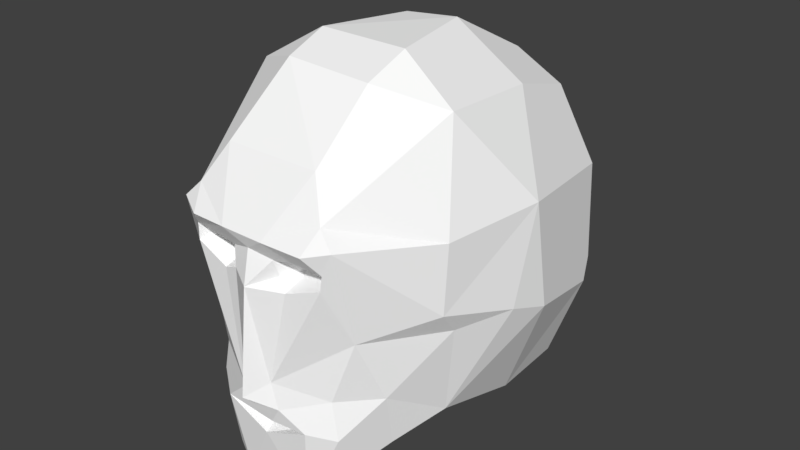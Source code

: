 # Source: skull.blend  (saved by Blender 2.78.0; exported with 4.5.12 LTS)
import bpy
from mathutils import Matrix  # noqa: F401  (used for matrix-valued properties, if any)

bpy.ops.wm.read_factory_settings(use_empty=True)
scene = bpy.context.scene
scene.name = 'Scene'

# ---- collections
col_collection_1 = bpy.data.collections.new('Collection 1'); scene.collection.children.link(col_collection_1)

# ---- materials (node trees are filled in below, after node groups)
mat_eyes = bpy.data.materials.new('Eyes')
mat_eyes.alpha_threshold = 0.0
mat_eyes.use_transparent_shadow = False
mat_eyes.diffuse_color = (1.0, 1.0, 1.0, 1.0)
mat_eyes.roughness = 0.5

# ---- material node trees

# ---- world
world_world = bpy.data.worlds.new('World'); scene.world = world_world
world_world.color = (0.05088, 0.05088, 0.05088)
world_world.use_sun_shadow = False
world_world.sun_shadow_jitter_overblur = 0.0
world_world.cycles.sampling_method = 'MANUAL'

# ---- meshes
me_cube_001 = bpy.data.meshes.new('Cube.001')
me_cube_001.from_pydata([(-0.07631, 0.1443, -0.1133), (-0.07548, -0.04025, -0.08969), (-0.07297, 0.1417, 0.1127), (-0.0801, 0.08004, -0.1123), (-0.09218, 0.1621, 0.05542), (-0.07433, -0.05389, -0.05016), (-0.09946, -0.02321, 0.05894), (-0.07924, 0.08244, 0.1307), (-0.08257, 0.003125, 0.1355), (-0.03924, 0.1955, -0.03499), (-0.1137, 0.03953, -0.009858), (-0.0266, 0.09002, 0.1589), (-0.03638, 0.01264, 0.1641), (-0.05212, 0.01359, -0.1145), (-0.02481, -0.08765, -0.1422), (-0.03837, -0.0745, 0.1083), (-0.01166, -0.09991, -0.05647), (-0.06086, -0.07457, -0.07619), (-0.1008, 0.149, -0.04282), (-0.06491, -0.09266, 0.06847), (-0.06836, -0.07277, -0.001331), (-0.02665, -0.09592, 0.02885), (-0.04022, 0.2043, 0.01275), (-0.01596, -0.09622, 0.04947), (-0.0473, -0.1019, 0.06366), (-0.03457, -0.09487, -0.07686), (-0.05491, -0.09286, 0.03829), (-0.09781, 0.1583, -0.02582), (-0.04896, -0.08005, -0.04519), (-0.05424, -0.0934, 0.05178), (-0.01373, -0.09865, 0.03426), (-0.04327, -0.07521, 0.04241), (-0.02611, -0.07366, 0.04893), (-0.02608, -0.07254, 0.03621), (-0.04555, -0.04961, -0.1264), (-0.07987, -0.01992, -0.05712), (-0.09845, -0.02385, 0.008719), (-0.0974, -0.003611, -0.01164), (-0.001079, -0.08413, -0.08001), (-0.04342, -0.0797, -0.1312), (-0.08376, -0.009214, -0.08426), (-0.03438, 0.1819, -0.09499), (-0.05299, -0.08883, 0.08091), (-0.03925, 0.2062, 0.06792), (-0.1146, 0.05618, 0.06438), (-0.01813, -0.104, 0.06473), (-0.1168, 0.06692, -0.02126), (0.0002359, 0.1692, -0.1132), (-0.01159, -0.02409, -0.1257), (0.07695, 0.1446, -0.1132), (0.07279, -0.0449, -0.09487), (0.07366, 0.1417, 0.1127), (0.08075, 0.07957, -0.1123), (0.09397, 0.1607, 0.05), (0.1005, -0.02245, 0.05931), (0.07993, 0.08244, 0.1307), (0.08282, 0.00245, 0.1354), (0.02325, 0.16, 0.1258), (0.03993, 0.1955, -0.03499), (0.1134, 0.03477, -0.01021), (0.03735, 0.01043, 0.1643), (0.05281, 0.01359, -0.1145), (0.03051, -0.08773, -0.1416), (0.02073, -0.02771, -0.126), (0.1015, 0.149, -0.04282), (0.01006, -0.0976, -0.0771), (0.0656, -0.09266, 0.06847), (0.03655, -0.09644, 0.05376), (0.06613, -0.07389, -0.004595), (0.02757, -0.09593, 0.02873), (0.04091, 0.2043, 0.01275), (0.0003449, -0.1137, -0.05354), (0.01842, -0.09568, 0.04973), (0.01893, -0.0914, 0.03611), (0.04799, -0.1019, 0.06366), (0.03776, -0.09422, -0.07746), (0.05562, -0.09283, 0.03894), (0.0985, 0.1583, -0.02582), (0.05046, -0.08047, -0.05277), (0.01855, -0.09891, -0.06377), (0.0133, -0.09945, -0.0433), (0.05762, -0.09307, 0.05094), (0.001537, -0.1064, 0.02883), (0.04345, -0.075, 0.04267), (0.02707, -0.07401, 0.04864), (0.02719, -0.0729, 0.03611), (0.03653, -0.02448, 0.1506), (0.04624, -0.04961, -0.1264), (0.01915, -0.04992, -0.1412), (0.09887, -0.0245, 0.006036), (0.09592, -0.00862, -0.01312), (0.03201, -0.08156, -0.08132), (0.05596, -0.08128, -0.08199), (0.08462, -0.001302, -0.08606), (0.07456, -0.05329, -0.0535), (0.03232, 0.1827, -0.09648), (0.05368, -0.08883, 0.08091), (0.03941, 0.2065, 0.0663), (0.1155, 0.05488, 0.06395), (0.01549, -0.1033, 0.06401), (0.03774, -0.07497, 0.1088), (0.0004762, -0.09988, 0.05418), (0.0007697, -0.09472, -0.09284), (-0.01635, -0.04862, -0.1411), (-0.003319, -0.08209, -0.09062), (-0.01252, 0.1594, 0.1302), (0.01434, 0.09537, 0.1613), (-0.03156, -0.02434, 0.1538), (0.0003448, 0.2031, -0.04159), (0.0003449, 0.2048, 0.08073), (0.000351, 0.2135, 0.03417), (0.1173, 0.06819, -0.02187), (-0.01525, -0.0806, -0.08454)], [], [(42, 8, 6), (19, 6, 36), (9, 27, 22), (40, 3, 13), (100, 107, 15), (16, 79, 71), (2, 4, 44, 7), (42, 45, 15), (103, 14, 34), (0, 3, 18), (25, 38, 65), (16, 21, 26), (28, 5, 17), (39, 25, 17), (3, 40, 46), (3, 46, 18), (35, 5, 37), (4, 22, 27), (5, 28, 20), (33, 32, 31), (26, 31, 29), (40, 35, 37), (48, 34, 13), (40, 37, 10), (62, 102, 14), (14, 102, 25), (19, 42, 6), (11, 12, 106), (110, 22, 43), (46, 27, 18), (36, 37, 20), (95, 47, 41), (41, 0, 18), (46, 4, 27), (22, 9, 27), (24, 42, 19), (45, 42, 24), (13, 3, 48), (0, 47, 3), (14, 103, 62), (56, 96, 54), (54, 66, 89), (58, 70, 77), (111, 59, 93), (93, 61, 52), (96, 100, 99), (62, 88, 87), (53, 70, 97), (80, 69, 82), (79, 80, 71), (78, 92, 94), (79, 65, 75), (52, 111, 93), (111, 52, 64), (53, 77, 70), (90, 68, 94), (94, 68, 78), (73, 72, 82), (85, 73, 69), (93, 90, 94), (87, 63, 61), (98, 54, 89), (93, 59, 90), (98, 56, 54), (91, 112, 104), (96, 66, 54), (38, 112, 91), (106, 12, 60), (95, 108, 58), (70, 110, 97), (111, 64, 77), (97, 110, 109), (100, 86, 107), (80, 82, 71), (53, 111, 77), (70, 77, 58), (98, 59, 111), (74, 66, 96), (96, 99, 74), (72, 84, 67), (63, 48, 61), (61, 48, 52), (49, 52, 47), (47, 52, 48), (62, 103, 88), (41, 47, 0), (46, 40, 10), (107, 8, 42, 15), (44, 8, 7), (11, 105, 2, 7), (12, 11, 7, 8), (17, 5, 1, 39), (34, 39, 1), (29, 45, 24), (1, 5, 35), (18, 27, 9, 41), (101, 23, 30, 82), (45, 29, 23, 101), (46, 44, 4), (20, 19, 36), (16, 30, 21), (4, 43, 22), (20, 28, 16, 26), (19, 20, 26, 29), (110, 108, 9, 22), (34, 14, 39), (29, 24, 19), (37, 5, 20), (1, 40, 13, 34), (33, 21, 30), (48, 103, 34), (6, 44, 10, 36), (8, 107, 12), (112, 25, 102, 104), (44, 6, 8), (43, 4, 2, 105), (112, 38, 25), (14, 25, 39), (101, 99, 45), (41, 9, 108, 95), (105, 11, 106), (30, 23, 32, 33), (109, 43, 105), (82, 30, 16, 71), (37, 36, 10), (1, 35, 40), (43, 109, 110), (79, 16, 25, 65), (99, 100, 15, 45), (44, 46, 10), (31, 26, 21, 33), (23, 29, 32), (28, 17, 25, 16), (31, 32, 29), (98, 53, 51, 55), (47, 48, 3), (49, 47, 95), (96, 56, 86, 100), (55, 56, 98), (106, 55, 51, 57), (60, 56, 55, 106), (67, 81, 74, 99), (50, 62, 87), (58, 77, 64, 95), (49, 64, 52), (72, 67, 99, 101), (102, 91, 104), (82, 72, 101), (53, 98, 111), (89, 66, 68), (80, 76, 69), (103, 48, 63, 88), (76, 68, 66, 81), (68, 76, 80), (58, 108, 110, 70), (66, 74, 81), (78, 80, 79), (78, 68, 80), (61, 93, 50, 87), (73, 82, 69), (85, 83, 84), (76, 81, 83), (59, 98, 89), (87, 88, 63), (91, 75, 65, 38), (60, 86, 56), (102, 75, 91), (92, 62, 50, 94), (92, 75, 62), (97, 57, 51, 53), (50, 93, 94), (62, 75, 102), (107, 86, 60, 12), (57, 105, 106), (109, 105, 57, 97), (73, 85, 84, 72), (83, 85, 69, 76), (59, 89, 90), (89, 68, 90), (95, 64, 49), (83, 81, 67, 84), (75, 92, 78, 79)])
_uv = me_cube_001.uv_layers.new(name='UVMap')
_uv.uv.foreach_set('vector', [0.105, 0.7435, 0.06713, 0.8111, 0.116, 0.7961, 0.1129, 0.7427, 0.116, 0.7961, 0.1463, 0.7836, 0.2211, 0.9684, 0.197, 0.9126, 0.1828, 0.9805, 0.2097, 0.7921, 0.2456, 0.8383, 0.2398, 0.7357, 0.6868, 0.95, 0.6973, 0.9415, 0.6868, 0.9498, 0.167, 0.7126, 0.1683, 0.7162, 0.1635, 0.71, 0.0946, 0.9242, 0.1418, 0.9245, 0.1251, 0.8486, 0.07325, 0.8777, 0.105, 0.7435, 0.109, 0.7203, 0.05595, 0.7311, 0.2164, 0.7173, 0.2013, 0.7139, 0.2147, 0.7249, 0.2636, 0.887, 0.2456, 0.8383, 0.222, 0.9038, 0.1809, 0.7217, 0.1766, 0.7101, 0.1764, 0.7123, 0.1672, 0.7169, 0.1307, 0.7251, 0.128, 0.7353, 0.1644, 0.7332, 0.1822, 0.7558, 0.1847, 0.7281, 0.1994, 0.7186, 0.1809, 0.7217, 0.1847, 0.7281, 0.2456, 0.8383, 0.1758, 0.8171, 0.1781, 0.8464, 0.2456, 0.8383, 0.1781, 0.8464, 0.222, 0.9038, 0.1833, 0.7776, 0.1639, 0.7608, 0.1698, 0.7875, 0.0, 0.0, 0.0, 0.0, 0.0, 0.0, 0.1595, 0.7617, 0.1644, 0.7332, 0.1439, 0.7465, 0.1243, 0.7261, 0.1226, 0.7261, 0.1237, 0.7288, 0.128, 0.7353, 0.1237, 0.7288, 0.1191, 0.7357, 0.2097, 0.7921, 0.1833, 0.7776, 0.1698, 0.7875, 0.2429, 0.7163, 0.2147, 0.7249, 0.2398, 0.7357, 0.1758, 0.8171, 0.1591, 0.7917, 0.1638, 0.8232, 0.201, 0.7148, 0.1838, 0.7103, 0.2013, 0.7139, 0.2013, 0.7139, 0.1838, 0.7103, 0.1809, 0.7217, 0.1129, 0.7427, 0.105, 0.7435, 0.116, 0.7961, 0.7494, 0.9271, 0.7134, 0.936, 0.7502, 0.9371, 0.8429, 0.9461, 0.8547, 0.9258, 0.827, 0.9271, 0.1781, 0.8464, 0.197, 0.9126, 0.222, 0.9038, 0.1463, 0.7836, 0.1591, 0.7917, 0.1439, 0.7465, 0.2717, 0.9454, 0.2878, 0.9422, 0.2703, 0.9426, 0.2703, 0.9426, 0.2636, 0.887, 0.222, 0.9038, 0.0, 0.0, 0.0, 0.0, 0.0, 0.0, 0.0, 0.0, 0.0, 0.0, 0.0, 0.0, 0.11, 0.7307, 0.105, 0.7435, 0.1129, 0.7427, 0.109, 0.7203, 0.105, 0.7435, 0.11, 0.7307, 0.2398, 0.7357, 0.2456, 0.8383, 0.2429, 0.7163, 0.2636, 0.887, 0.2878, 0.9422, 0.2456, 0.8383, 0.2013, 0.7139, 0.2164, 0.7173, 0.201, 0.7148, 0.06728, 0.8106, 0.105, 0.7435, 0.116, 0.796, 0.116, 0.796, 0.1129, 0.7427, 0.1474, 0.7838, 0.2211, 0.9684, 0.1828, 0.9805, 0.197, 0.9126, 0.1781, 0.8463, 0.1641, 0.8233, 0.1758, 0.8171, 0.2068, 0.7879, 0.2398, 0.7357, 0.2455, 0.8383, 0.105, 0.7435, 0.05592, 0.7308, 0.1084, 0.7196, 0.201, 0.7148, 0.2162, 0.7184, 0.2147, 0.7249, 0.1455, 0.9242, 0.1828, 0.9805, 0.1369, 0.9854, 0.1469, 0.7128, 0.1307, 0.7251, 0.1342, 0.713, 0.1686, 0.712, 0.1648, 0.7132, 0.1635, 0.71, 0.1676, 0.7322, 0.1866, 0.7269, 0.1849, 0.7554, 0.1683, 0.7162, 0.1764, 0.7123, 0.1814, 0.7227, 0.2455, 0.8383, 0.1781, 0.8463, 0.1758, 0.8171, 0.1781, 0.8463, 0.2455, 0.8383, 0.222, 0.9038, 0.0, 0.0, 0.0, 0.0, 0.0, 0.0, 0.1602, 0.7915, 0.1491, 0.744, 0.1595, 0.7617, 0.1595, 0.7617, 0.1491, 0.744, 0.1676, 0.7322, 0.1261, 0.7212, 0.1187, 0.7202, 0.1342, 0.713, 0.1243, 0.7261, 0.1261, 0.7212, 0.1307, 0.7251, 0.2068, 0.7879, 0.1698, 0.7875, 0.1645, 0.7613, 0.2147, 0.7249, 0.2426, 0.7225, 0.2398, 0.7357, 0.125, 0.8479, 0.116, 0.796, 0.1474, 0.7838, 0.1758, 0.8171, 0.1641, 0.8233, 0.1602, 0.7915, 0.125, 0.8479, 0.06728, 0.8106, 0.116, 0.796, 0.1813, 0.7193, 0.1803, 0.7163, 0.183, 0.7096, 0.105, 0.7435, 0.1129, 0.7427, 0.116, 0.796, 0.1766, 0.7101, 0.1803, 0.7163, 0.1813, 0.7193, 0.7502, 0.9371, 0.7134, 0.936, 0.7134, 0.9359, 0.8884, 0.9304, 0.8795, 0.945, 0.8778, 0.9276, 0.8547, 0.9258, 0.8429, 0.9461, 0.8278, 0.9271, 0.1781, 0.8463, 0.222, 0.9038, 0.197, 0.9126, 0.8278, 0.9271, 0.8429, 0.9461, 0.8225, 0.9464, 0.6868, 0.95, 0.697, 0.9407, 0.6973, 0.9415, 0.1648, 0.7132, 0.1342, 0.713, 0.1629, 0.7084, 0.0, 0.0, 0.0, 0.0, 0.0, 0.0, 0.0, 0.0, 0.0, 0.0, 0.0, 0.0, 0.125, 0.8479, 0.1641, 0.8233, 0.006463, 0.03539, 0.11, 0.7307, 0.1129, 0.7427, 0.105, 0.7435, 0.105, 0.7435, 0.1084, 0.7196, 0.11, 0.7307, 0.1187, 0.7202, 0.1226, 0.7261, 0.1159, 0.7274, 0.2426, 0.7225, 0.2429, 0.7163, 0.2398, 0.7357, 0.2398, 0.7357, 0.2429, 0.7163, 0.2455, 0.8383, 0.2636, 0.887, 0.2455, 0.8383, 0.2878, 0.9422, 0.2878, 0.9422, 0.2455, 0.8383, 0.2429, 0.7163, 0.201, 0.7148, 0.2164, 0.7173, 0.2162, 0.7184, 0.2703, 0.9426, 0.2878, 0.9422, 0.2636, 0.887, 0.1781, 0.8464, 0.1758, 0.8171, 0.1638, 0.8232, 0.02962, 0.7706, 0.06713, 0.8111, 0.105, 0.7435, 0.05595, 0.7311, 0.1251, 0.8486, 0.06713, 0.8111, 0.07325, 0.8777, 0.01805, 0.8982, 0.0656, 0.9689, 0.0946, 0.9242, 0.07325, 0.8777, 0.01073, 0.8107, 0.01805, 0.8982, 0.07325, 0.8777, 0.06713, 0.8111, 0.1847, 0.7281, 0.1822, 0.7558, 0.196, 0.7521, 0.1994, 0.7186, 0.2147, 0.7249, 0.1994, 0.7186, 0.196, 0.7521, 0.1191, 0.7357, 0.109, 0.7203, 0.11, 0.7307, 0.196, 0.7521, 0.1765, 0.7577, 0.1833, 0.7776, 0.222, 0.9038, 0.197, 0.9126, 0.2211, 0.9684, 0.2703, 0.9426, 0.1134, 0.7122, 0.1185, 0.7193, 0.1267, 0.7173, 0.1342, 0.713, 0.109, 0.7203, 0.1191, 0.7357, 0.1185, 0.7193, 0.1134, 0.7122, 0.009351, 0.0512, 0.1251, 0.8486, 0.1418, 0.9245, 0.1439, 0.7465, 0.1129, 0.7427, 0.1463, 0.7836, 0.1672, 0.7169, 0.1516, 0.714, 0.1307, 0.7251, 0.1418, 0.9245, 0.1356, 0.9854, 0.1828, 0.9805, 0.1439, 0.7465, 0.1644, 0.7332, 0.1672, 0.7169, 0.128, 0.7353, 0.1129, 0.7427, 0.1439, 0.7465, 0.128, 0.7353, 0.1191, 0.7357, 0.8429, 0.9461, 0.8795, 0.945, 0.8729, 0.9271, 0.8547, 0.9258, 0.2147, 0.7249, 0.2013, 0.7139, 0.1994, 0.7186, 0.1191, 0.7357, 0.11, 0.7307, 0.1129, 0.7427, 0.1591, 0.7917, 0.1595, 0.7617, 0.1439, 0.7465, 0.196, 0.7521, 0.2097, 0.7921, 0.2398, 0.7357, 0.2147, 0.7249, 0.1243, 0.7261, 0.1307, 0.7251, 0.1267, 0.7173, 0.2429, 0.7163, 0.2164, 0.7173, 0.2147, 0.7249, 0.116, 0.7961, 0.1251, 0.8486, 0.1638, 0.8232, 0.1463, 0.7836, 0.06713, 0.8111, 0.02962, 0.7706, 0.01073, 0.8107, 0.1803, 0.7163, 0.1809, 0.7217, 0.1838, 0.7103, 0.183, 0.7096, 0.1251, 0.8486, 0.116, 0.7961, 0.06713, 0.8111, 0.1356, 0.9854, 0.1418, 0.9245, 0.0946, 0.9242, 0.0656, 0.9689, 0.1803, 0.7163, 0.1766, 0.7101, 0.1809, 0.7217, 0.2013, 0.7139, 0.1809, 0.7217, 0.1994, 0.7186, 0.1134, 0.7122, 0.1084, 0.7196, 0.109, 0.7203, 0.8877, 0.9292, 0.8778, 0.9276, 0.8795, 0.945, 0.8884, 0.9304, 0.7896, 0.9382, 0.7494, 0.9271, 0.7502, 0.9371, 0.1267, 0.7173, 0.1185, 0.7193, 0.1226, 0.7261, 0.1243, 0.7261, 0.8225, 0.9464, 0.827, 0.9271, 0.7896, 0.9382, 0.1342, 0.713, 0.1516, 0.714, 0.167, 0.7126, 0.1629, 0.7084, 0.1591, 0.7917, 0.1463, 0.7836, 0.1638, 0.8232, 0.196, 0.7521, 0.1833, 0.7776, 0.2097, 0.7921, 0.827, 0.9271, 0.8225, 0.9464, 0.8429, 0.9461, 0.1683, 0.7162, 0.1672, 0.7169, 0.1809, 0.7217, 0.1764, 0.7123, 0.1084, 0.7196, 0.05516, 0.7155, 0.05518, 0.7202, 0.109, 0.7203, 0.1251, 0.8486, 0.009351, 0.0512, 0.1638, 0.8232, 0.1237, 0.7288, 0.128, 0.7353, 0.1307, 0.7251, 0.1243, 0.7261, 0.1185, 0.7193, 0.1191, 0.7357, 0.1226, 0.7261, 0.1644, 0.7332, 0.1847, 0.7281, 0.1809, 0.7217, 0.1672, 0.7169, 0.1237, 0.7288, 0.1226, 0.7261, 0.1191, 0.7357, 0.125, 0.8479, 0.1497, 0.924, 0.0946, 0.9242, 0.07325, 0.8777, 0.2878, 0.9422, 0.2429, 0.7163, 0.2456, 0.8383, 0.2636, 0.887, 0.2878, 0.9422, 0.2717, 0.9454, 0.105, 0.7435, 0.06728, 0.8106, 0.02962, 0.7706, 0.05592, 0.7308, 0.07325, 0.8777, 0.06728, 0.8106, 0.125, 0.8479, 0.01805, 0.8982, 0.07325, 0.8777, 0.0946, 0.9242, 0.0656, 0.9689, 0.01073, 0.8107, 0.06728, 0.8106, 0.07325, 0.8777, 0.01805, 0.8982, 0.1159, 0.7274, 0.1193, 0.737, 0.11, 0.7307, 0.1084, 0.7196, 0.1984, 0.7498, 0.201, 0.7148, 0.2147, 0.7249, 0.2211, 0.9684, 0.197, 0.9126, 0.222, 0.9038, 0.2717, 0.9454, 0.2636, 0.887, 0.222, 0.9038, 0.2455, 0.8383, 0.1187, 0.7202, 0.1159, 0.7274, 0.1084, 0.7196, 0.1134, 0.7122, 0.1838, 0.7103, 0.1813, 0.7193, 0.183, 0.7096, 0.1342, 0.713, 0.1187, 0.7202, 0.1134, 0.7122, 0.1455, 0.9242, 0.125, 0.8479, 0.006463, 0.03539, 0.1474, 0.7838, 0.1129, 0.7427, 0.1491, 0.744, 0.1655, 0.7171, 0.1279, 0.7352, 0.1307, 0.7251, 0.2164, 0.7173, 0.2429, 0.7163, 0.2426, 0.7225, 0.2162, 0.7184, 0.1279, 0.7352, 0.1491, 0.744, 0.1129, 0.7427, 0.1193, 0.737, 0.1491, 0.744, 0.1279, 0.7352, 0.1655, 0.7171, 0.8729, 0.9271, 0.8795, 0.945, 0.8429, 0.9461, 0.8547, 0.9258, 0.1129, 0.7427, 0.11, 0.7307, 0.1193, 0.737, 0.1676, 0.7322, 0.1655, 0.7171, 0.1683, 0.7162, 0.1676, 0.7322, 0.1491, 0.744, 0.1655, 0.7171, 0.2398, 0.7357, 0.2068, 0.7879, 0.1984, 0.7498, 0.2147, 0.7249, 0.1261, 0.7212, 0.1342, 0.713, 0.1307, 0.7251, 0.1243, 0.7261, 0.1236, 0.7288, 0.1226, 0.7261, 0.1279, 0.7352, 0.1193, 0.737, 0.1236, 0.7288, 0.1641, 0.8233, 0.125, 0.8479, 0.1474, 0.7838, 0.2147, 0.7249, 0.2162, 0.7184, 0.2426, 0.7225, 0.1813, 0.7193, 0.1814, 0.7227, 0.1764, 0.7123, 0.1766, 0.7101, 0.01073, 0.8107, 0.02962, 0.7706, 0.06728, 0.8106, 0.1838, 0.7103, 0.1814, 0.7227, 0.1813, 0.7193, 0.1866, 0.7269, 0.201, 0.7148, 0.1984, 0.7498, 0.1849, 0.7554, 0.1866, 0.7269, 0.1814, 0.7227, 0.201, 0.7148, 0.1369, 0.9854, 0.0656, 0.9689, 0.0946, 0.9242, 0.1497, 0.924, 0.1984, 0.7498, 0.2068, 0.7879, 0.1849, 0.7554, 0.201, 0.7148, 0.1814, 0.7227, 0.1838, 0.7103, 0.6974, 0.9424, 0.697, 0.9407, 0.7134, 0.9359, 0.7134, 0.936, 0.7894, 0.9312, 0.7896, 0.9382, 0.7502, 0.9371, 0.8225, 0.9464, 0.7896, 0.9382, 0.7894, 0.9312, 0.8278, 0.9271, 0.1261, 0.7212, 0.1243, 0.7261, 0.1226, 0.7261, 0.1187, 0.7202, 0.1236, 0.7288, 0.1243, 0.7261, 0.1307, 0.7251, 0.1279, 0.7352, 0.1641, 0.8233, 0.1474, 0.7838, 0.1602, 0.7915, 0.1474, 0.7838, 0.1491, 0.744, 0.1602, 0.7915, 0.2717, 0.9454, 0.222, 0.9038, 0.2636, 0.887, 0.1236, 0.7288, 0.1193, 0.737, 0.1159, 0.7274, 0.1226, 0.7261, 0.1814, 0.7227, 0.1866, 0.7269, 0.1676, 0.7322, 0.1683, 0.7162])
_ca = me_cube_001.color_attributes.new('Col', 'BYTE_COLOR', 'CORNER')
_ca.data.foreach_set('color', [0.9911, 0.9911, 0.9911, 0.9961, 0.9911, 0.9911, 0.9911, 0.9961, 1.0, 1.0, 1.0, 1.0, 0.9911, 0.9911, 0.9911, 0.9961, 1.0, 1.0, 1.0, 1.0, 1.0, 1.0, 1.0, 1.0, 1.0, 1.0, 1.0, 1.0, 1.0, 1.0, 1.0, 1.0, 1.0, 1.0, 1.0, 1.0, 1.0, 1.0, 1.0, 1.0, 1.0, 1.0, 1.0, 1.0, 1.0, 1.0, 1.0, 1.0, 1.0, 1.0, 1.0, 1.0, 1.0, 1.0, 1.0, 1.0, 1.0, 1.0, 1.0, 1.0, 1.0, 1.0, 1.0, 1.0, 1.0, 1.0, 1.0, 1.0, 1.0, 1.0, 1.0, 1.0, 1.0, 1.0, 1.0, 1.0, 1.0, 1.0, 1.0, 1.0, 0.9911, 0.9911, 0.9911, 0.9961, 1.0, 1.0, 1.0, 1.0, 0.9911, 0.9911, 0.9911, 0.9961, 1.0, 1.0, 1.0, 1.0, 1.0, 1.0, 1.0, 1.0, 1.0, 1.0, 1.0, 1.0, 1.0, 1.0, 1.0, 1.0, 1.0, 1.0, 1.0, 1.0, 1.0, 1.0, 1.0, 1.0, 1.0, 1.0, 1.0, 1.0, 1.0, 1.0, 1.0, 1.0, 1.0, 1.0, 1.0, 1.0, 1.0, 1.0, 1.0, 1.0, 1.0, 1.0, 1.0, 1.0, 1.0, 1.0, 1.0, 1.0, 1.0, 1.0, 1.0, 1.0, 1.0, 1.0, 1.0, 1.0, 1.0, 1.0, 1.0, 1.0, 1.0, 1.0, 1.0, 1.0, 1.0, 1.0, 1.0, 1.0, 1.0, 1.0, 1.0, 1.0, 1.0, 1.0, 1.0, 1.0, 1.0, 1.0, 1.0, 1.0, 1.0, 1.0, 1.0, 1.0, 1.0, 1.0, 1.0, 1.0, 1.0, 1.0, 1.0, 1.0, 1.0, 1.0, 1.0, 1.0, 1.0, 1.0, 1.0, 1.0, 1.0, 1.0, 1.0, 1.0, 1.0, 1.0, 1.0, 1.0, 1.0, 1.0, 1.0, 1.0, 1.0, 1.0, 1.0, 1.0, 1.0, 1.0, 1.0, 1.0, 1.0, 1.0, 1.0, 1.0, 1.0, 1.0, 1.0, 1.0, 1.0, 1.0, 1.0, 1.0, 1.0, 1.0, 1.0, 1.0, 0.9911, 0.9911, 0.9911, 0.9961, 1.0, 1.0, 1.0, 1.0, 1.0, 1.0, 1.0, 1.0, 1.0, 1.0, 1.0, 1.0, 1.0, 1.0, 1.0, 1.0, 1.0, 1.0, 1.0, 1.0, 1.0, 1.0, 1.0, 1.0, 1.0, 1.0, 1.0, 1.0, 1.0, 1.0, 1.0, 1.0, 1.0, 1.0, 1.0, 1.0, 1.0, 1.0, 1.0, 1.0, 1.0, 1.0, 1.0, 1.0, 1.0, 1.0, 1.0, 1.0, 1.0, 1.0, 1.0, 1.0, 1.0, 1.0, 1.0, 1.0, 1.0, 1.0, 1.0, 1.0, 1.0, 1.0, 1.0, 1.0, 0.9911, 0.9911, 0.9911, 0.9961, 1.0, 1.0, 1.0, 1.0, 1.0, 1.0, 1.0, 1.0, 0.9911, 0.9911, 0.9911, 0.9961, 1.0, 1.0, 1.0, 1.0, 0.9911, 0.9911, 0.9911, 0.9961, 0.9911, 0.9911, 0.9911, 0.9961, 1.0, 1.0, 1.0, 1.0, 1.0, 1.0, 1.0, 1.0, 0.9911, 0.9911, 0.9911, 0.9961, 1.0, 1.0, 1.0, 1.0, 1.0, 1.0, 1.0, 1.0, 1.0, 1.0, 1.0, 1.0, 1.0, 1.0, 1.0, 1.0, 1.0, 1.0, 1.0, 1.0, 1.0, 1.0, 1.0, 1.0, 1.0, 1.0, 1.0, 1.0, 1.0, 1.0, 1.0, 1.0, 1.0, 1.0, 1.0, 1.0, 0.9911, 0.9911, 0.9911, 0.9961, 0.9911, 0.9911, 0.9911, 0.9961, 1.0, 1.0, 1.0, 1.0, 1.0, 1.0, 1.0, 1.0, 1.0, 1.0, 1.0, 1.0, 1.0, 1.0, 1.0, 1.0, 1.0, 1.0, 1.0, 1.0, 1.0, 1.0, 1.0, 1.0, 1.0, 1.0, 1.0, 1.0, 1.0, 1.0, 1.0, 1.0, 1.0, 1.0, 1.0, 1.0, 1.0, 1.0, 1.0, 1.0, 1.0, 1.0, 1.0, 1.0, 1.0, 1.0, 1.0, 1.0, 0.9911, 0.9911, 0.9911, 0.9961, 0.9911, 0.9911, 0.9911, 0.9961, 1.0, 1.0, 1.0, 1.0, 0.9911, 0.9911, 0.9911, 0.9961, 1.0, 1.0, 1.0, 1.0, 1.0, 1.0, 1.0, 1.0, 1.0, 1.0, 1.0, 1.0, 1.0, 1.0, 1.0, 1.0, 1.0, 1.0, 1.0, 1.0, 1.0, 1.0, 1.0, 1.0, 1.0, 1.0, 1.0, 1.0, 1.0, 1.0, 1.0, 1.0, 1.0, 1.0, 1.0, 1.0, 1.0, 1.0, 1.0, 1.0, 1.0, 1.0, 1.0, 1.0, 1.0, 1.0, 1.0, 1.0, 1.0, 1.0, 1.0, 1.0, 1.0, 1.0, 1.0, 1.0, 0.9911, 0.9911, 0.9911, 0.9961, 1.0, 1.0, 1.0, 1.0, 1.0, 1.0, 1.0, 1.0, 1.0, 1.0, 1.0, 1.0, 1.0, 1.0, 1.0, 1.0, 1.0, 1.0, 1.0, 1.0, 1.0, 1.0, 1.0, 1.0, 1.0, 1.0, 1.0, 1.0, 1.0, 1.0, 1.0, 1.0, 1.0, 1.0, 1.0, 1.0, 1.0, 1.0, 1.0, 1.0, 1.0, 1.0, 1.0, 1.0, 1.0, 1.0, 1.0, 1.0, 1.0, 1.0, 1.0, 1.0, 1.0, 1.0, 1.0, 1.0, 1.0, 1.0, 1.0, 1.0, 1.0, 1.0, 1.0, 1.0, 1.0, 1.0, 1.0, 1.0, 1.0, 1.0, 1.0, 1.0, 1.0, 1.0, 1.0, 1.0, 1.0, 1.0, 1.0, 1.0, 1.0, 1.0, 1.0, 1.0, 1.0, 1.0, 1.0, 1.0, 1.0, 1.0, 1.0, 1.0, 1.0, 1.0, 1.0, 1.0, 1.0, 1.0, 1.0, 1.0, 0.9911, 0.9911, 0.9911, 0.9961, 1.0, 1.0, 1.0, 1.0, 1.0, 1.0, 1.0, 1.0, 1.0, 1.0, 1.0, 1.0, 1.0, 1.0, 1.0, 1.0, 0.9911, 0.9911, 0.9911, 0.9961, 1.0, 1.0, 1.0, 1.0, 1.0, 1.0, 1.0, 1.0, 1.0, 1.0, 1.0, 1.0, 1.0, 1.0, 1.0, 1.0, 1.0, 1.0, 1.0, 1.0, 1.0, 1.0, 1.0, 1.0, 1.0, 1.0, 1.0, 1.0, 1.0, 1.0, 1.0, 1.0, 1.0, 1.0, 1.0, 1.0, 1.0, 1.0, 1.0, 1.0, 1.0, 1.0, 1.0, 1.0, 1.0, 1.0, 1.0, 1.0, 1.0, 1.0, 1.0, 1.0, 1.0, 1.0, 1.0, 1.0, 0.9911, 0.9911, 0.9911, 0.9961, 1.0, 1.0, 1.0, 1.0, 1.0, 1.0, 1.0, 1.0, 1.0, 1.0, 1.0, 1.0, 1.0, 1.0, 1.0, 1.0, 1.0, 1.0, 1.0, 1.0, 1.0, 1.0, 1.0, 1.0, 1.0, 1.0, 1.0, 1.0, 1.0, 1.0, 1.0, 1.0, 1.0, 1.0, 1.0, 1.0, 1.0, 1.0, 1.0, 1.0, 1.0, 1.0, 1.0, 1.0, 1.0, 1.0, 1.0, 1.0, 1.0, 1.0, 1.0, 1.0, 1.0, 1.0, 1.0, 1.0, 1.0, 1.0, 1.0, 1.0, 1.0, 1.0, 1.0, 1.0, 1.0, 1.0, 1.0, 1.0, 1.0, 1.0, 1.0, 1.0, 1.0, 1.0, 1.0, 1.0, 1.0, 1.0, 1.0, 1.0, 1.0, 1.0, 1.0, 1.0, 1.0, 1.0, 1.0, 1.0, 1.0, 1.0, 1.0, 1.0, 1.0, 1.0, 1.0, 1.0, 1.0, 1.0, 1.0, 1.0, 0.9911, 0.9911, 0.9911, 0.9961, 1.0, 1.0, 1.0, 1.0, 1.0, 1.0, 1.0, 1.0, 1.0, 1.0, 1.0, 1.0, 1.0, 1.0, 1.0, 1.0, 1.0, 1.0, 1.0, 1.0, 0.9911, 0.9911, 0.9911, 0.9961, 1.0, 1.0, 1.0, 1.0, 0.9911, 0.9911, 0.9911, 0.9961, 1.0, 1.0, 1.0, 1.0, 1.0, 1.0, 1.0, 1.0, 1.0, 1.0, 1.0, 1.0, 1.0, 1.0, 1.0, 1.0, 1.0, 1.0, 1.0, 1.0, 1.0, 1.0, 1.0, 1.0, 1.0, 1.0, 1.0, 1.0, 1.0, 1.0, 1.0, 1.0, 1.0, 1.0, 1.0, 1.0, 1.0, 1.0, 1.0, 1.0, 1.0, 1.0, 1.0, 1.0, 1.0, 1.0, 1.0, 1.0, 1.0, 1.0, 1.0, 1.0, 1.0, 1.0, 1.0, 1.0, 1.0, 1.0, 1.0, 1.0, 1.0, 1.0, 1.0, 1.0, 1.0, 1.0, 1.0, 1.0, 1.0, 1.0, 1.0, 1.0, 1.0, 1.0, 1.0, 1.0, 1.0, 1.0, 1.0, 1.0, 1.0, 1.0, 1.0, 1.0, 1.0, 1.0, 1.0, 1.0, 1.0, 1.0, 1.0, 1.0, 1.0, 1.0, 1.0, 1.0, 1.0, 1.0, 1.0, 1.0, 1.0, 1.0, 1.0, 1.0, 1.0, 1.0, 1.0, 1.0, 0.9911, 0.9911, 0.9911, 0.9961, 1.0, 1.0, 1.0, 1.0, 1.0, 1.0, 1.0, 1.0, 1.0, 1.0, 1.0, 1.0, 1.0, 1.0, 1.0, 1.0, 1.0, 1.0, 1.0, 1.0, 1.0, 1.0, 1.0, 1.0, 1.0, 1.0, 1.0, 1.0, 1.0, 1.0, 1.0, 1.0, 1.0, 1.0, 1.0, 1.0, 1.0, 1.0, 1.0, 1.0, 1.0, 1.0, 1.0, 1.0, 1.0, 1.0, 1.0, 1.0, 1.0, 1.0, 1.0, 1.0, 1.0, 1.0, 1.0, 1.0, 1.0, 1.0, 1.0, 1.0, 1.0, 1.0, 1.0, 1.0, 1.0, 1.0, 1.0, 1.0, 1.0, 1.0, 1.0, 1.0, 1.0, 1.0, 1.0, 1.0, 1.0, 1.0, 1.0, 1.0, 1.0, 1.0, 1.0, 1.0, 1.0, 1.0, 1.0, 1.0, 1.0, 1.0, 1.0, 1.0, 1.0, 1.0, 1.0, 1.0, 1.0, 1.0, 1.0, 1.0, 1.0, 1.0, 1.0, 1.0, 1.0, 1.0, 1.0, 1.0, 1.0, 1.0, 1.0, 1.0, 1.0, 1.0, 1.0, 1.0, 0.9911, 0.9911, 0.9911, 0.9961, 0.9911, 0.9911, 0.9911, 0.9961, 1.0, 1.0, 1.0, 1.0, 0.9911, 0.9911, 0.9911, 0.9961, 0.9911, 0.9911, 0.9911, 0.9961, 1.0, 1.0, 1.0, 1.0, 1.0, 1.0, 1.0, 1.0, 1.0, 1.0, 1.0, 1.0, 1.0, 1.0, 1.0, 1.0, 1.0, 1.0, 1.0, 1.0, 0.9911, 0.9911, 0.9911, 0.9961, 1.0, 1.0, 1.0, 1.0, 1.0, 1.0, 1.0, 1.0, 0.9911, 0.9911, 0.9911, 0.9961, 1.0, 1.0, 1.0, 1.0, 1.0, 1.0, 1.0, 1.0, 1.0, 1.0, 1.0, 1.0, 1.0, 1.0, 1.0, 1.0, 1.0, 1.0, 1.0, 1.0, 1.0, 1.0, 1.0, 1.0, 1.0, 1.0, 1.0, 1.0, 1.0, 1.0, 1.0, 1.0, 1.0, 1.0, 1.0, 1.0, 1.0, 1.0, 1.0, 1.0, 1.0, 1.0, 1.0, 1.0, 1.0, 1.0, 1.0, 1.0, 1.0, 1.0, 1.0, 1.0, 1.0, 1.0, 1.0, 1.0, 1.0, 1.0, 1.0, 1.0, 1.0, 1.0, 1.0, 1.0, 1.0, 1.0, 1.0, 1.0, 1.0, 1.0, 1.0, 1.0, 1.0, 1.0, 1.0, 1.0, 1.0, 1.0, 1.0, 1.0, 1.0, 1.0, 1.0, 1.0, 1.0, 1.0, 1.0, 1.0, 1.0, 1.0, 1.0, 1.0, 1.0, 1.0, 1.0, 1.0, 1.0, 1.0, 1.0, 1.0, 1.0, 1.0, 1.0, 1.0, 0.9911, 0.9911, 0.9911, 0.9961, 1.0, 1.0, 1.0, 1.0, 0.9911, 0.9911, 0.9911, 0.9961, 0.9911, 0.9911, 0.9911, 0.9961, 1.0, 1.0, 1.0, 1.0, 1.0, 1.0, 1.0, 1.0, 1.0, 1.0, 1.0, 1.0, 1.0, 1.0, 1.0, 1.0, 1.0, 1.0, 1.0, 1.0, 1.0, 1.0, 1.0, 1.0, 1.0, 1.0, 1.0, 1.0, 0.9911, 0.9911, 0.9911, 0.9961, 1.0, 1.0, 1.0, 1.0, 1.0, 1.0, 1.0, 1.0, 1.0, 1.0, 1.0, 1.0, 0.9911, 0.9911, 0.9911, 0.9961, 0.9911, 0.9911, 0.9911, 0.9961, 1.0, 1.0, 1.0, 1.0, 1.0, 1.0, 1.0, 1.0, 1.0, 1.0, 1.0, 1.0, 1.0, 1.0, 1.0, 1.0, 1.0, 1.0, 1.0, 1.0, 1.0, 1.0, 1.0, 1.0, 1.0, 1.0, 1.0, 1.0, 1.0, 1.0, 1.0, 1.0, 1.0, 1.0, 1.0, 1.0, 1.0, 1.0, 1.0, 1.0, 1.0, 1.0, 1.0, 1.0, 0.9911, 0.9911, 0.9911, 0.9961, 1.0, 1.0, 1.0, 1.0, 1.0, 1.0, 1.0, 1.0, 0.9911, 0.9911, 0.9911, 0.9961, 1.0, 1.0, 1.0, 1.0, 1.0, 1.0, 1.0, 1.0, 1.0, 1.0, 1.0, 1.0, 1.0, 1.0, 1.0, 1.0, 1.0, 1.0, 1.0, 1.0, 1.0, 1.0, 1.0, 1.0, 1.0, 1.0, 1.0, 1.0, 1.0, 1.0, 1.0, 1.0, 1.0, 1.0, 1.0, 1.0, 1.0, 1.0, 1.0, 1.0, 1.0, 1.0, 1.0, 1.0, 0.9911, 0.9911, 0.9911, 0.9961, 1.0, 1.0, 1.0, 1.0, 1.0, 1.0, 1.0, 1.0, 0.9911, 0.9911, 0.9911, 0.9961, 1.0, 1.0, 1.0, 1.0, 0.9911, 0.9911, 0.9911, 0.9961, 1.0, 1.0, 1.0, 1.0, 1.0, 1.0, 1.0, 1.0, 0.9911, 0.9911, 0.9911, 0.9961, 1.0, 1.0, 1.0, 1.0, 0.9911, 0.9911, 0.9911, 0.9961, 1.0, 1.0, 1.0, 1.0, 0.9911, 0.9911, 0.9911, 0.9961, 1.0, 1.0, 1.0, 1.0, 1.0, 1.0, 1.0, 1.0, 1.0, 1.0, 1.0, 1.0, 1.0, 1.0, 1.0, 1.0, 1.0, 1.0, 1.0, 1.0, 1.0, 1.0, 1.0, 1.0, 1.0, 1.0, 1.0, 1.0, 1.0, 1.0, 1.0, 1.0, 1.0, 1.0, 1.0, 1.0, 1.0, 1.0, 1.0, 1.0, 1.0, 1.0, 1.0, 1.0, 1.0, 1.0, 1.0, 1.0, 1.0, 1.0, 1.0, 1.0, 1.0, 1.0, 1.0, 1.0, 1.0, 1.0, 1.0, 1.0, 1.0, 1.0, 1.0, 1.0, 0.9911, 0.9911, 0.9911, 0.9961, 1.0, 1.0, 1.0, 1.0, 1.0, 1.0, 1.0, 1.0, 1.0, 1.0, 1.0, 1.0, 1.0, 1.0, 1.0, 1.0, 1.0, 1.0, 1.0, 1.0, 1.0, 1.0, 1.0, 1.0, 1.0, 1.0, 1.0, 1.0, 1.0, 1.0, 1.0, 1.0, 1.0, 1.0, 1.0, 1.0, 1.0, 1.0, 1.0, 1.0, 1.0, 1.0, 1.0, 1.0, 1.0, 1.0, 1.0, 1.0, 1.0, 1.0, 1.0, 1.0, 1.0, 1.0, 1.0, 1.0, 1.0, 1.0, 1.0, 1.0, 1.0, 1.0, 1.0, 1.0, 1.0, 1.0, 1.0, 1.0, 1.0, 1.0, 1.0, 1.0, 1.0, 1.0, 1.0, 1.0, 1.0, 1.0, 1.0, 1.0, 1.0, 1.0, 1.0, 1.0, 1.0, 1.0, 1.0, 1.0, 1.0, 1.0, 1.0, 1.0, 1.0, 1.0, 1.0, 1.0, 1.0, 1.0, 1.0, 1.0, 1.0, 1.0, 1.0, 1.0, 1.0, 1.0, 1.0, 1.0, 1.0, 1.0, 1.0, 1.0, 1.0, 1.0, 1.0, 1.0, 1.0, 1.0, 1.0, 1.0, 1.0, 1.0, 1.0, 1.0, 0.9911, 0.9911, 0.9911, 0.9961, 1.0, 1.0, 1.0, 1.0, 1.0, 1.0, 1.0, 1.0, 1.0, 1.0, 1.0, 1.0, 1.0, 1.0, 1.0, 1.0, 1.0, 1.0, 1.0, 1.0, 1.0, 1.0, 1.0, 1.0, 1.0, 1.0, 1.0, 1.0, 1.0, 1.0, 1.0, 1.0, 1.0, 1.0, 1.0, 1.0, 1.0, 1.0, 1.0, 1.0, 1.0, 1.0, 1.0, 1.0, 1.0, 1.0, 1.0, 1.0, 1.0, 1.0, 1.0, 1.0, 1.0, 1.0, 1.0, 1.0, 1.0, 1.0, 1.0, 1.0, 1.0, 1.0, 1.0, 1.0, 1.0, 1.0, 1.0, 1.0, 1.0, 1.0, 1.0, 1.0, 1.0, 1.0, 1.0, 1.0, 1.0, 1.0, 1.0, 1.0, 1.0, 1.0, 1.0, 1.0, 1.0, 1.0, 1.0, 1.0, 1.0, 1.0, 1.0, 1.0, 1.0, 1.0, 1.0, 1.0, 1.0, 1.0, 1.0, 1.0, 0.9911, 0.9911, 0.9911, 0.9961, 1.0, 1.0, 1.0, 1.0, 1.0, 1.0, 1.0, 1.0, 1.0, 1.0, 1.0, 1.0, 1.0, 1.0, 1.0, 1.0, 1.0, 1.0, 1.0, 1.0, 1.0, 1.0, 1.0, 1.0, 1.0, 1.0, 1.0, 1.0, 1.0, 1.0, 1.0, 1.0, 1.0, 1.0, 1.0, 1.0, 1.0, 1.0, 1.0, 1.0, 1.0, 1.0, 1.0, 1.0, 1.0, 1.0, 1.0, 1.0, 1.0, 1.0, 1.0, 1.0, 1.0, 1.0, 1.0, 1.0, 1.0, 1.0, 1.0, 1.0, 1.0, 1.0, 1.0, 1.0, 1.0, 1.0, 1.0, 1.0, 1.0, 1.0, 1.0, 1.0, 1.0, 1.0, 1.0, 1.0, 1.0, 1.0, 1.0, 1.0, 1.0, 1.0, 1.0, 1.0, 1.0, 1.0, 1.0, 1.0, 1.0, 1.0, 1.0, 1.0, 1.0, 1.0, 1.0, 1.0, 1.0, 1.0, 1.0, 1.0, 0.9911, 0.9911, 0.9911, 0.9961, 1.0, 1.0, 1.0, 1.0, 1.0, 1.0, 1.0, 1.0, 1.0, 1.0, 1.0, 1.0, 1.0, 1.0, 1.0, 1.0, 1.0, 1.0, 1.0, 1.0, 1.0, 1.0, 1.0, 1.0, 1.0, 1.0, 1.0, 1.0, 0.9911, 0.9911, 0.9911, 0.9961, 1.0, 1.0, 1.0, 1.0, 1.0, 1.0, 1.0, 1.0, 1.0, 1.0, 1.0, 1.0, 1.0, 1.0, 1.0, 1.0, 1.0, 1.0, 1.0, 1.0, 1.0, 1.0, 1.0, 1.0, 1.0, 1.0, 1.0, 1.0, 1.0, 1.0, 1.0, 1.0, 1.0, 1.0, 1.0, 1.0, 0.9911, 0.9911, 0.9911, 0.9961, 1.0, 1.0, 1.0, 1.0, 1.0, 1.0, 1.0, 1.0, 1.0, 1.0, 1.0, 1.0, 1.0, 1.0, 1.0, 1.0, 1.0, 1.0, 1.0, 1.0, 1.0, 1.0, 1.0, 1.0, 1.0, 1.0, 1.0, 1.0, 1.0, 1.0, 1.0, 1.0, 1.0, 1.0, 1.0, 1.0, 1.0, 1.0, 1.0, 1.0, 0.9911, 0.9911, 0.9911, 0.9961, 1.0, 1.0, 1.0, 1.0, 1.0, 1.0, 1.0, 1.0, 1.0, 1.0, 1.0, 1.0, 1.0, 1.0, 1.0, 1.0, 1.0, 1.0, 1.0, 1.0, 1.0, 1.0, 1.0, 1.0, 1.0, 1.0, 1.0, 1.0, 1.0, 1.0, 1.0, 1.0, 0.9911, 0.9911, 0.9911, 0.9961, 1.0, 1.0, 1.0, 1.0, 1.0, 1.0, 1.0, 1.0, 0.9911, 0.9911, 0.9911, 0.9961, 1.0, 1.0, 1.0, 1.0, 1.0, 1.0, 1.0, 1.0, 0.9911, 0.9911, 0.9911, 0.9961, 1.0, 1.0, 1.0, 1.0, 1.0, 1.0, 1.0, 1.0, 1.0, 1.0, 1.0, 1.0, 1.0, 1.0, 1.0, 1.0, 1.0, 1.0, 1.0, 1.0, 1.0, 1.0, 1.0, 1.0, 1.0, 1.0, 1.0, 1.0, 1.0, 1.0, 1.0, 1.0, 1.0, 1.0, 1.0, 1.0, 1.0, 1.0, 1.0, 1.0, 1.0, 1.0, 1.0, 1.0, 1.0, 1.0, 1.0, 1.0, 1.0, 1.0, 1.0, 1.0, 1.0, 1.0, 1.0, 1.0, 1.0, 1.0, 1.0, 1.0, 1.0, 1.0, 1.0, 1.0, 1.0, 1.0, 1.0, 1.0, 1.0, 1.0, 1.0, 1.0, 1.0, 1.0, 1.0, 1.0, 1.0, 1.0, 1.0, 1.0, 1.0, 1.0, 1.0, 1.0, 1.0, 1.0, 1.0, 1.0, 0.9911, 0.9911, 0.9911, 0.9961, 1.0, 1.0, 1.0, 1.0, 1.0, 1.0, 1.0, 1.0, 1.0, 1.0, 1.0, 1.0, 1.0, 1.0, 1.0, 1.0, 1.0, 1.0, 1.0, 1.0, 0.9911, 0.9911, 0.9911, 0.9961, 0.9911, 0.9911, 0.9911, 0.9961, 1.0, 1.0, 1.0, 1.0, 1.0, 1.0, 1.0, 1.0, 1.0, 1.0, 1.0, 1.0, 1.0, 1.0, 1.0, 1.0, 1.0, 1.0, 1.0, 1.0, 1.0, 1.0, 1.0, 1.0, 0.9911, 0.9911, 0.9911, 0.9961, 1.0, 1.0, 1.0, 1.0, 1.0, 1.0, 1.0, 1.0, 1.0, 1.0, 1.0, 1.0, 1.0, 1.0, 1.0, 1.0, 1.0, 1.0, 1.0, 1.0, 1.0, 1.0, 1.0, 1.0, 1.0, 1.0, 1.0, 1.0, 1.0, 1.0, 1.0, 1.0, 1.0, 1.0, 1.0, 1.0, 0.9911, 0.9911, 0.9911, 0.9961, 0.9911, 0.9911, 0.9911, 0.9961, 1.0, 1.0, 1.0, 1.0, 1.0, 1.0, 1.0, 1.0, 1.0, 1.0, 1.0, 1.0, 0.9911, 0.9911, 0.9911, 0.9961, 1.0, 1.0, 1.0, 1.0, 1.0, 1.0, 1.0, 1.0, 1.0, 1.0, 1.0, 1.0, 1.0, 1.0, 1.0, 1.0, 1.0, 1.0, 1.0, 1.0, 1.0, 1.0, 1.0, 1.0, 1.0, 1.0, 1.0, 1.0, 1.0, 1.0, 1.0, 1.0, 1.0, 1.0, 1.0, 1.0, 1.0, 1.0, 1.0, 1.0, 1.0, 1.0, 1.0, 1.0, 1.0, 1.0, 1.0, 1.0, 1.0, 1.0, 1.0, 1.0, 1.0, 1.0, 1.0, 1.0, 1.0, 1.0, 1.0, 1.0, 1.0, 1.0, 1.0, 1.0, 1.0, 1.0, 1.0, 1.0, 1.0, 1.0, 1.0, 1.0, 1.0, 1.0, 1.0, 1.0, 1.0, 1.0, 1.0, 1.0, 1.0, 1.0, 1.0, 1.0, 0.9911, 0.9911, 0.9911, 0.9961, 1.0, 1.0, 1.0, 1.0, 1.0, 1.0, 1.0, 1.0, 1.0, 1.0, 1.0, 1.0, 1.0, 1.0, 1.0, 1.0, 1.0, 1.0, 1.0, 1.0, 1.0, 1.0, 1.0, 1.0, 0.9911, 0.9911, 0.9911, 0.9961, 1.0, 1.0, 1.0, 1.0, 0.9911, 0.9911, 0.9911, 0.9961, 1.0, 1.0, 1.0, 1.0])
me_cube_001.materials.append(mat_eyes)
me_cube_001.use_remesh_preserve_volume = False
me_cube_001.use_remesh_preserve_attributes = False
me_cube_001.use_mirror_vertex_groups = False
me_cube_001.update()
me_cube_001.normals_split_custom_set([tuple(v) for v in zip(*[iter([-0.8174, -0.4649, 0.3403, -0.8174, -0.4649, 0.3403, -0.8174, -0.4649, 0.3403, -0.8946, -0.4467, -0.01221, -0.8946, -0.4467, -0.01221, -0.8946, -0.4467, -0.01221, -0.5463, 0.8216, -0.163, -0.5463, 0.8216, -0.163, -0.5463, 0.8216, -0.163, -0.5864, -0.2207, -0.7794, -0.5864, -0.2207, -0.7794, -0.5864, -0.2207, -0.7794, -0.00848, -0.6714, 0.7411, -0.00848, -0.6714, 0.7411, -0.00848, -0.6714, 0.7411, -0.2068, -0.3712, -0.9052, -0.2068, -0.3712, -0.9052, -0.2068, -0.3712, -0.9052, -0.8965, 0.2185, 0.3854, -0.8965, 0.2185, 0.3854, -0.8965, 0.2185, 0.3854, -0.8965, 0.2185, 0.3854, -0.1308, -0.8484, 0.513, -0.1308, -0.8484, 0.513, -0.1308, -0.8484, 0.513, -0.4508, 0.1219, -0.8843, -0.4541, 0.1217, -0.8826, -0.4508, 0.1219, -0.8843, -0.9424, 0.05059, -0.3306, -0.9424, 0.05059, -0.3306, -0.9424, 0.05059, -0.3306, -0.01893, -0.2262, -0.9739, -0.01893, -0.2262, -0.9739, -0.01893, -0.2262, -0.9739, -0.09792, -0.9948, 0.02922, -0.09792, -0.9948, 0.02922, -0.09792, -0.9948, 0.02922, -0.7236, -0.6717, 0.1592, -0.7236, -0.6717, 0.1592, -0.7236, -0.6717, 0.1592, -0.6077, -0.785, -0.1202, -0.6088, -0.7842, -0.1199, -0.6088, -0.7842, -0.1199, -0.9201, -0.08253, -0.3829, -0.9201, -0.08253, -0.3829, -0.9201, -0.08253, -0.3829, -0.9282, 0.08634, -0.3618, -0.9282, 0.08634, -0.3618, -0.9282, 0.08634, -0.3618, -0.9351, -0.211, -0.2847, -0.9351, -0.211, -0.2847, -0.9348, -0.2114, -0.2855, -0.6265, 0.7794, 0.006961, -0.6265, 0.7794, 0.006961, -0.6265, 0.7794, 0.006961, -0.687, -0.702, -0.1875, -0.687, -0.702, -0.1875, -0.687, -0.702, -0.1875, 0.1225, -0.9886, -0.08707, 0.1225, -0.9886, -0.08707, 0.1225, -0.9886, -0.08707, 0.84, -0.5389, -0.06351, 0.84, -0.5389, -0.06351, 0.84, -0.5389, -0.06351, -0.8137, -0.5709, -0.1088, -0.8137, -0.5709, -0.1088, -0.8135, -0.5711, -0.1098, -0.1102, 0.1722, -0.9789, -0.1102, 0.1722, -0.9789, -0.1102, 0.1722, -0.9789, -0.9275, -0.3433, -0.1477, -0.9275, -0.3433, -0.1477, -0.9275, -0.3433, -0.1477, 0.0002625, -0.9899, -0.1418, 0.0002625, -0.9899, -0.1418, 0.0002625, -0.9899, -0.1418, -0.04473, -0.9922, -0.1167, -0.04962, -0.992, -0.1164, -0.04614, -0.9916, -0.1205, -0.6652, -0.2336, 0.7092, -0.6652, -0.2336, 0.7092, -0.6652, -0.2336, 0.7092, -0.06739, 0.0752, 0.9949, -0.06739, 0.0752, 0.9949, -0.06739, 0.0752, 0.9949, -0.2067, 0.9779, -0.03089, -0.2067, 0.9779, -0.03089, -0.2067, 0.9779, -0.03089, -0.977, 0.2057, 0.05641, -0.977, 0.2057, 0.05641, -0.977, 0.2057, 0.05641, -0.802, -0.4025, -0.4414, -0.802, -0.4025, -0.4414, -0.802, -0.4025, -0.4414, -0.0238, 0.7986, -0.6014, -0.0238, 0.7986, -0.6014, -0.02031, 0.7979, -0.6024, -0.5816, 0.7732, -0.2527, -0.5816, 0.7732, -0.2527, -0.5816, 0.7732, -0.2527, -0.9769, 0.2058, 0.05808, -0.9769, 0.2058, 0.05808, -0.9769, 0.2058, 0.05808, -0.5463, 0.8216, -0.163, -0.5463, 0.8216, -0.163, -0.5463, 0.8216, -0.163, -0.2823, -0.8068, 0.519, -0.2823, -0.8068, 0.519, -0.2823, -0.8068, 0.519, -0.07876, -0.8065, 0.5859, -0.07876, -0.8065, 0.5859, -0.07876, -0.8065, 0.5859, -0.3703, -0.125, -0.9204, -0.3703, -0.125, -0.9204, -0.3703, -0.125, -0.9204, 0.006151, -0.01546, -0.9999, 0.006151, -0.01546, -0.9999, 0.006151, -0.01546, -0.9999, 0.01124, 0.02493, -0.9996, 0.01124, 0.02493, -0.9996, 0.01124, 0.02493, -0.9996, 0.817, -0.4648, 0.3413, 0.817, -0.4648, 0.3413, 0.817, -0.4648, 0.3413, 0.8951, -0.4458, -0.009643, 0.8951, -0.4458, -0.009643, 0.8951, -0.4458, -0.009643, 0.5463, 0.8216, -0.163, 0.5463, 0.8216, -0.163, 0.5463, 0.8216, -0.163, 0.9438, -0.201, -0.2625, 0.9438, -0.201, -0.2625, 0.9438, -0.201, -0.2625, 0.59, -0.2233, -0.7759, 0.59, -0.2233, -0.7759, 0.59, -0.2233, -0.7759, 0.1097, -0.8636, 0.4921, 0.1097, -0.8636, 0.4921, 0.1097, -0.8636, 0.4921, 0.4702, 0.1517, -0.8694, 0.4734, 0.1507, -0.8679, 0.4734, 0.1507, -0.8679, 0.6406, 0.7677, -0.01391, 0.6406, 0.7677, -0.01391, 0.6406, 0.7677, -0.01391, 0.3725, -0.9276, -0.02847, 0.3725, -0.9276, -0.02847, 0.3725, -0.9276, -0.02847, 0.6739, -0.7226, 0.1541, 0.6739, -0.7226, 0.1541, 0.6739, -0.7226, 0.1541, 0.741, -0.6528, 0.1575, 0.741, -0.6528, 0.1575, 0.741, -0.6528, 0.1575, 0.1168, -0.9783, -0.1712, 0.1157, -0.9779, -0.1741, 0.1171, -0.9787, -0.1688, 0.9207, -0.07979, -0.382, 0.9207, -0.07979, -0.382, 0.9207, -0.07979, -0.382, 0.9274, 0.08721, -0.3637, 0.9274, 0.08721, -0.3637, 0.9274, 0.08721, -0.3637, 0.6291, 0.7772, 0.01359, 0.6291, 0.7772, 0.01359, 0.6291, 0.7772, 0.01359, 0.9086, -0.4172, -0.01906, 0.9086, -0.4172, -0.01906, 0.9086, -0.4172, -0.01906, 0.7377, -0.6582, -0.1501, 0.7377, -0.6582, -0.1501, 0.7377, -0.6582, -0.1501, 0.6858, -0.7013, -0.1946, 0.6858, -0.7013, -0.1946, 0.6858, -0.7013, -0.1946, 0.5511, -0.246, 0.7973, 0.5511, -0.246, 0.7973, 0.5511, -0.246, 0.7973, 0.9404, -0.2915, -0.175, 0.9401, -0.292, -0.1758, 0.9404, -0.2915, -0.175, 0.1318, 0.1695, -0.9767, 0.1318, 0.1695, -0.9767, 0.1318, 0.1695, -0.9767, 0.9814, -0.1908, -0.02223, 0.9816, -0.1894, -0.02211, 0.9819, -0.1884, -0.02127, 0.9169, -0.3573, -0.178, 0.9169, -0.3573, -0.178, 0.9169, -0.3573, -0.178, 0.9383, -0.1993, 0.2826, 0.9383, -0.1993, 0.2826, 0.9383, -0.1993, 0.2826, -0.03216, -0.9836, 0.1777, -0.03216, -0.9836, 0.1777, -0.03216, -0.9836, 0.1777, 0.6639, -0.2372, 0.7092, 0.6639, -0.2372, 0.7092, 0.6639, -0.2372, 0.7092, 0.0307, -0.7392, -0.6728, 0.0307, -0.7392, -0.6728, 0.0307, -0.7392, -0.6728, -0.0008165, 0.03454, 0.9994, -0.0008165, 0.03454, 0.9994, -0.0008165, 0.03454, 0.9994, 0.2199, 0.9494, -0.224, 0.2199, 0.9494, -0.224, 0.2199, 0.9494, -0.224, 0.2048, 0.9782, -0.03484, 0.2048, 0.9782, -0.03484, 0.2048, 0.9782, -0.03484, 0.977, 0.2059, 0.05634, 0.977, 0.2059, 0.05634, 0.977, 0.2059, 0.05634, 0.02597, 0.9831, 0.1815, 0.02578, 0.9826, 0.1837, 0.02578, 0.9826, 0.1837, 0.03564, -0.6369, 0.7701, 0.03564, -0.6369, 0.7701, 0.03564, -0.6369, 0.7701, 0.7208, -0.6912, 0.05108, 0.7208, -0.6912, 0.05108, 0.7208, -0.6912, 0.05108, 0.9772, 0.2057, 0.05207, 0.9772, 0.2057, 0.05207, 0.9772, 0.2057, 0.05207, 0.5463, 0.8216, -0.163, 0.5463, 0.8216, -0.163, 0.5463, 0.8216, -0.163, 0.9934, -0.1142, 0.00292, 0.9934, -0.1142, 0.00292, 0.9934, -0.1142, 0.00292, 0.2823, -0.8068, 0.519, 0.2823, -0.8068, 0.519, 0.2823, -0.8068, 0.519, 0.04076, -0.8024, 0.5953, 0.04076, -0.8024, 0.5953, 0.04076, -0.8024, 0.5953, 0.2097, -0.1328, -0.9687, 0.2097, -0.1328, -0.9687, 0.2097, -0.1328, -0.9687, 0.01927, 0.2543, -0.9669, 0.01927, 0.2543, -0.9669, 0.01927, 0.2543, -0.9669, 0.2, -0.05117, -0.9785, 0.2, -0.05117, -0.9785, 0.2, -0.05117, -0.9785, -0.004547, -0.01424, -0.9999, -0.004547, -0.01424, -0.9999, -0.004547, -0.01424, -0.9999, 0.07783, 0.05981, -0.9952, 0.07783, 0.05981, -0.9952, 0.07783, 0.05981, -0.9952, -0.002026, 0.00904, -1.0, -0.002026, 0.00904, -1.0, -0.002026, 0.00904, -1.0, -0.1923, 0.5951, -0.7803, -0.1923, 0.5951, -0.7803, -0.1923, 0.5951, -0.7803, -0.947, -0.2101, -0.2428, -0.947, -0.2101, -0.2428, -0.947, -0.2101, -0.2428, -0.5525, -0.5373, 0.6373, -0.5525, -0.5373, 0.6373, -0.5525, -0.5373, 0.6373, -0.5525, -0.5373, 0.6373, -0.891, 0.06432, 0.4493, -0.891, 0.06432, 0.4493, -0.891, 0.06432, 0.4493, -0.4177, 0.3682, 0.8306, -0.4177, 0.3682, 0.8306, -0.4177, 0.3682, 0.8306, -0.4177, 0.3682, 0.8306, -0.509, 0.09675, 0.8553, -0.509, 0.09675, 0.8553, -0.509, 0.09675, 0.8553, -0.509, 0.09675, 0.8553, -0.8738, -0.4472, -0.1909, -0.8738, -0.4472, -0.1909, -0.8738, -0.4472, -0.1909, -0.8733, -0.4483, -0.1905, -0.7681, 0.04743, -0.6386, -0.7681, 0.04743, -0.6386, -0.7681, 0.04743, -0.6386, -0.03757, -0.8228, -0.5671, -0.03757, -0.8228, -0.5671, -0.03757, -0.8228, -0.5671, -0.9856, -0.1668, -0.02891, -0.9856, -0.1668, -0.02891, -0.9856, -0.1668, -0.02891, -0.5636, 0.7876, -0.249, -0.5636, 0.7876, -0.249, -0.5636, 0.7876, -0.249, -0.5636, 0.7876, -0.249, -0.3292, -0.9274, 0.1775, -0.3292, -0.9274, 0.1775, -0.3292, -0.9274, 0.1775, -0.3292, -0.9274, 0.1775, -0.0844, -0.8833, -0.4611, -0.0844, -0.8833, -0.4611, -0.0844, -0.8833, -0.4611, -0.0844, -0.8833, -0.4611, -0.9762, 0.2107, 0.05172, -0.9762, 0.2107, 0.05172, -0.9762, 0.2107, 0.05172, -0.8566, -0.5059, -0.1017, -0.8566, -0.5059, -0.1017, -0.8566, -0.5059, -0.1017, -0.2103, -0.9776, 0.008669, -0.2103, -0.9776, 0.008669, -0.2103, -0.9776, 0.008669, -0.6377, 0.7701, -0.01599, -0.6377, 0.7701, -0.01599, -0.6377, 0.7701, -0.01599, -0.5515, -0.8177, -0.1649, -0.5515, -0.8177, -0.1649, -0.5515, -0.8177, -0.1649, -0.5515, -0.8177, -0.1649, -0.5435, -0.8211, -0.1744, -0.5435, -0.8211, -0.1744, -0.5435, -0.8211, -0.1744, -0.5435, -0.8211, -0.1744, -0.1762, 0.9723, -0.1532, -0.1762, 0.9723, -0.1532, -0.1762, 0.9723, -0.1532, -0.1762, 0.9723, -0.1532, -0.4728, 0.1059, -0.8748, -0.4754, 0.1035, -0.8736, -0.4728, 0.1059, -0.8748, -0.5059, -0.8134, -0.2871, -0.5059, -0.8134, -0.2871, -0.5059, -0.8134, -0.2871, -0.9192, -0.3918, -0.03919, -0.9192, -0.3918, -0.03919, -0.9192, -0.3918, -0.03919, -0.7369, 0.007903, -0.676, -0.7369, 0.007903, -0.676, -0.7369, 0.007903, -0.676, -0.7369, 0.007903, -0.676, -0.4196, -0.2632, 0.8687, -0.4196, -0.2632, 0.8687, -0.4196, -0.2632, 0.8687, -0.3933, 0.5428, -0.7421, -0.3933, 0.5428, -0.7421, -0.3933, 0.5428, -0.7421, -0.9783, -0.2066, 0.01349, -0.9783, -0.2066, 0.01349, -0.978, -0.208, 0.01397, -0.9783, -0.2065, 0.01485, -0.4599, -0.2927, 0.8384, -0.4599, -0.2927, 0.8384, -0.4599, -0.2927, 0.8384, 0.4209, -0.05483, 0.9055, 0.4209, -0.05483, 0.9055, 0.4219, -0.05532, 0.9049, 0.4209, -0.05483, 0.9055, -0.9406, -0.1982, 0.2757, -0.9406, -0.1982, 0.2757, -0.9406, -0.1982, 0.2757, -0.5053, 0.6543, 0.5626, -0.5053, 0.6543, 0.5626, -0.5053, 0.6543, 0.5626, -0.5053, 0.6543, 0.5626, 0.1116, -0.5837, -0.8043, 0.1116, -0.5837, -0.8043, 0.1085, -0.5831, -0.8051, -0.4666, -0.8692, -0.1637, -0.4692, -0.8665, -0.1702, -0.4691, -0.8672, -0.1672, 0.01159, -0.9389, -0.344, 0.01159, -0.9389, -0.344, 0.01159, -0.9389, -0.344, -0.09906, 0.9452, -0.3112, -0.09906, 0.9452, -0.3112, -0.09906, 0.9452, -0.3112, -0.09906, 0.9452, -0.3112, -0.1049, 0.3991, 0.9109, -0.1049, 0.3991, 0.9109, -0.1049, 0.3991, 0.9109, -0.907, -0.4178, -0.05368, -0.907, -0.4178, -0.05368, -0.907, -0.4178, -0.05368, -0.907, -0.4178, -0.05368, -0.1805, 0.7471, 0.6398, -0.1805, 0.7471, 0.6398, -0.1805, 0.7471, 0.6398, -0.6174, -0.7858, 0.0358, -0.6174, -0.7858, 0.0358, -0.6174, -0.7858, 0.0358, -0.6174, -0.7858, 0.0358, -0.8781, -0.316, -0.3593, -0.8781, -0.316, -0.3593, -0.8781, -0.316, -0.3593, -0.9641, -0.2632, 0.03413, -0.9641, -0.2632, 0.03413, -0.9641, -0.2632, 0.03413, -0.02399, 0.9823, 0.1859, -0.02466, 0.9827, 0.1837, -0.02466, 0.9827, 0.1837, -0.03804, -0.9879, -0.1506, -0.03804, -0.9879, -0.1506, -0.03804, -0.9879, -0.1506, -0.03804, -0.9879, -0.1506, 0.002943, -0.8368, 0.5475, 0.001979, -0.8369, 0.5474, 0.002943, -0.8368, 0.5475, 0.002943, -0.8368, 0.5475, -0.9939, -0.1094, 0.01206, -0.9939, -0.1094, 0.01206, -0.9939, -0.1094, 0.01206, 0.3034, -0.3393, 0.8904, 0.3034, -0.3393, 0.8904, 0.3034, -0.3393, 0.8904, 0.3034, -0.3393, 0.8904, -0.06392, -0.05267, -0.9966, -0.06392, -0.05267, -0.9966, -0.06392, -0.05267, -0.9966, -0.5037, -0.8474, 0.1679, -0.5037, -0.8474, 0.1679, -0.5014, -0.8487, 0.168, -0.5037, -0.8474, 0.1679, 0.3343, -0.583, -0.7405, 0.3343, -0.583, -0.7405, 0.3343, -0.583, -0.7405, 0.9002, 0.2239, 0.3736, 0.9002, 0.2239, 0.3736, 0.9002, 0.2239, 0.3736, 0.9002, 0.2239, 0.3736, -0.0885, 0.06989, -0.9936, -0.0885, 0.06989, -0.9936, -0.0885, 0.06989, -0.9936, 0.1812, 0.5642, -0.8055, 0.1812, 0.5642, -0.8055, 0.1812, 0.5642, -0.8055, 0.5524, -0.5402, 0.6349, 0.5524, -0.5402, 0.6349, 0.5524, -0.5402, 0.6349, 0.5524, -0.5402, 0.6349, 0.8909, 0.05881, 0.4503, 0.8909, 0.05881, 0.4503, 0.8909, 0.05881, 0.4503, 0.4115, 0.3541, 0.8398, 0.4115, 0.3541, 0.8398, 0.4115, 0.3541, 0.8398, 0.4115, 0.3541, 0.8398, 0.4854, 0.1165, 0.8665, 0.4854, 0.1165, 0.8665, 0.4854, 0.1165, 0.8665, 0.4854, 0.1165, 0.8665, 0.04466, -0.8515, -0.5224, 0.04466, -0.8515, -0.5224, 0.04466, -0.8515, -0.5224, 0.04466, -0.8515, -0.5224, 0.7679, -0.06268, -0.6375, 0.7679, -0.06268, -0.6375, 0.7679, -0.06268, -0.6375, 0.5621, 0.7867, -0.2551, 0.5621, 0.7867, -0.2551, 0.5621, 0.7867, -0.2551, 0.5621, 0.7867, -0.2551, 0.9422, 0.05044, -0.3314, 0.9422, 0.05044, -0.3314, 0.9422, 0.05044, -0.3314, 0.07939, -0.886, -0.4569, 0.07939, -0.886, -0.4569, 0.07939, -0.886, -0.4569, 0.07939, -0.886, -0.4569, -0.2434, -0.2438, 0.9388, -0.2434, -0.2438, 0.9388, -0.2434, -0.2438, 0.9388, 0.2792, -0.9273, 0.2494, 0.2792, -0.9273, 0.2494, 0.2792, -0.9273, 0.2494, 0.9772, 0.2056, 0.05222, 0.9772, 0.2056, 0.05222, 0.9772, 0.2056, 0.05222, 0.8391, -0.5283, -0.1296, 0.8391, -0.5283, -0.1296, 0.8391, -0.5283, -0.1296, 0.09909, -0.9947, 0.02898, 0.09909, -0.9947, 0.02898, 0.09909, -0.9947, 0.02898, 0.03468, 0.5442, -0.8382, 0.03468, 0.5442, -0.8382, 0.03468, 0.5442, -0.8382, 0.03468, 0.5442, -0.8382, 0.5715, -0.7987, -0.1883, 0.5715, -0.7987, -0.1883, 0.5715, -0.7987, -0.1883, 0.5715, -0.7987, -0.1883, 0.5498, -0.8063, -0.2181, 0.5498, -0.8063, -0.2181, 0.5498, -0.8063, -0.2181, 0.1763, 0.9723, -0.1532, 0.1763, 0.9723, -0.1532, 0.1763, 0.9723, -0.1532, 0.1763, 0.9723, -0.1532, 0.4989, -0.8416, -0.207, 0.4989, -0.8416, -0.207, 0.4989, -0.8416, -0.207, 0.4723, -0.8759, 0.09835, 0.4723, -0.8759, 0.09835, 0.4723, -0.8759, 0.09835, 0.4497, -0.8928, -0.02438, 0.4497, -0.8928, -0.02438, 0.4497, -0.8928, -0.02438, 0.7177, 0.01116, -0.6963, 0.7177, 0.01116, -0.6963, 0.7177, 0.01116, -0.6963, 0.7177, 0.01116, -0.6963, 0.2645, -0.652, 0.7105, 0.2645, -0.652, 0.7105, 0.2645, -0.652, 0.7105, -0.09201, -0.9918, -0.08915, -0.09201, -0.9918, -0.08915, -0.09201, -0.9918, -0.08915, -0.8075, -0.5769, 0.123, -0.8075, -0.5769, 0.123, -0.8075, -0.5769, 0.123, 0.9728, -0.229, 0.03461, 0.9726, -0.2301, 0.03375, 0.9731, -0.2277, 0.0343, 0.4132, 0.4938, -0.7651, 0.4132, 0.4938, -0.7651, 0.4132, 0.4938, -0.7651, -0.002101, -0.2521, -0.9677, -0.003319, -0.2541, -0.9672, -0.004692, -0.254, -0.9672, -0.002101, -0.2521, -0.9677, 0.4625, -0.3328, 0.8218, 0.4625, -0.3328, 0.8218, 0.4625, -0.3328, 0.8218, -0.3839, 0.1054, 0.9173, -0.3828, 0.1059, 0.9177, -0.3828, 0.1059, 0.9177, 0.8461, -0.477, -0.2378, 0.8468, -0.4759, -0.2374, 0.8468, -0.4759, -0.2374, 0.8468, -0.4759, -0.2374, 0.5492, -0.8232, -0.1442, 0.5508, -0.8212, -0.1491, 0.5523, -0.8209, -0.1452, 0.5471, 0.6588, 0.5164, 0.5471, 0.6588, 0.5164, 0.5471, 0.6588, 0.5164, 0.5471, 0.6588, 0.5164, 0.9656, -0.2435, -0.09066, 0.9656, -0.2435, -0.09066, 0.9656, -0.2435, -0.09066, 0.06119, -0.9925, -0.1056, 0.05482, -0.9924, -0.1103, 0.05843, -0.9924, -0.1081, 0.01571, -0.3152, 0.9489, 0.01571, -0.3152, 0.9489, 0.01571, -0.3152, 0.9489, 0.01571, -0.3152, 0.9489, 0.09912, 0.4686, 0.8778, 0.09912, 0.4686, 0.8778, 0.09912, 0.4686, 0.8778, 0.1434, 0.7371, 0.6604, 0.1434, 0.7371, 0.6604, 0.1434, 0.7371, 0.6604, 0.1434, 0.7371, 0.6604, 0.9195, -0.3888, -0.05824, 0.9195, -0.3888, -0.05824, 0.9195, -0.3888, -0.05824, 0.9195, -0.3888, -0.05824, -0.3263, -0.3399, 0.882, -0.3263, -0.3399, 0.882, -0.3263, -0.3399, 0.882, -0.3263, -0.3399, 0.882, 0.8602, -0.3198, -0.3973, 0.8602, -0.3198, -0.3973, 0.8602, -0.3198, -0.3973, 0.7805, -0.4171, -0.4657, 0.7805, -0.4171, -0.4657, 0.7805, -0.4171, -0.4657, 0.574, 0.7801, -0.2489, 0.574, 0.7801, -0.2489, 0.574, 0.7801, -0.2489, -0.1845, -0.404, -0.896, -0.1845, -0.404, -0.896, -0.1845, -0.404, -0.896, -0.1845, -0.404, -0.896, 0.5008, -0.8398, 0.2094, 0.4991, -0.8404, 0.2113, 0.4991, -0.8404, 0.2113, 0.4991, -0.8404, 0.2113])] * 3)])

# ---- objects
ob_worker_001 = bpy.data.objects.new('Worker.001', me_cube_001)

# ---- transforms, parenting, visibility, modifiers, constraints
ob_worker_001.location = (0.0, 0.0, 0.05812)
ob_worker_001.color = (0.8, 0.8, 0.8, 1.0)
ob_worker_001.lineart.crease_threshold = 0.0
_vg = ob_worker_001.vertex_groups.new(name='Hair')

# ---- collection membership
col_collection_1.objects.link(ob_worker_001)

# ---- scene / render settings (as saved in the file)
scene.frame_start = 1; scene.frame_end = 250; scene.frame_set(1)
scene.render.engine = 'BLENDER_EEVEE_NEXT'
scene.render.resolution_percentage = 50
scene.render.dither_intensity = 0.0
scene.cycles.use_denoising = False
scene.cycles.samples = 128
scene.cycles.sampling_pattern = 'TABULATED_SOBOL'
scene.cycles.light_sampling_threshold = 0.0
scene.cycles.use_adaptive_sampling = False
scene.cycles.use_light_tree = False
scene.cycles.blur_glossy = 0.0
scene.cycles.sample_clamp_indirect = 0.0
scene.view_settings.view_transform = 'Standard'
bpy.context.view_layer.update()

# ---- added for rendering (the .blend has no active camera and no usable light): camera, sun
cam_auto = bpy.data.cameras.new('AutoCamera')
cam_auto.lens = 50.0
cam_auto.sensor_width = 36.0
cam_auto.clip_end = 1000.0
ob_auto_camera = bpy.data.objects.new('AutoCamera', cam_auto)
scene.collection.objects.link(ob_auto_camera)
ob_auto_camera.location = (0.468189, -0.511633, 0.443513)
ob_auto_camera.rotation_euler = (1.09748, -7.21219e-08, 0.694738)
scene.camera = ob_auto_camera
light_auto_sun = bpy.data.lights.new('AutoSun', 'SUN')
light_auto_sun.energy = 3.0
light_auto_sun.angle = 0.0523599
ob_auto_sun = bpy.data.objects.new('AutoSun', light_auto_sun)
scene.collection.objects.link(ob_auto_sun)
ob_auto_sun.rotation_euler = (0.872665, 0.174533, 0.523599)
bpy.context.view_layer.update()
